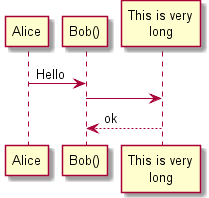

The diagram above was rendered by PlantUML. Its source (embedded in the PNG):
@startuml -->
Alice -> "Bob()" : Hello
"Bob()" -> "This is very\nlong" as Long
' You can also declare:
' "Bob()" -> Long as "This is very\nlong"
Long --> "Bob()" : ok
@enduml